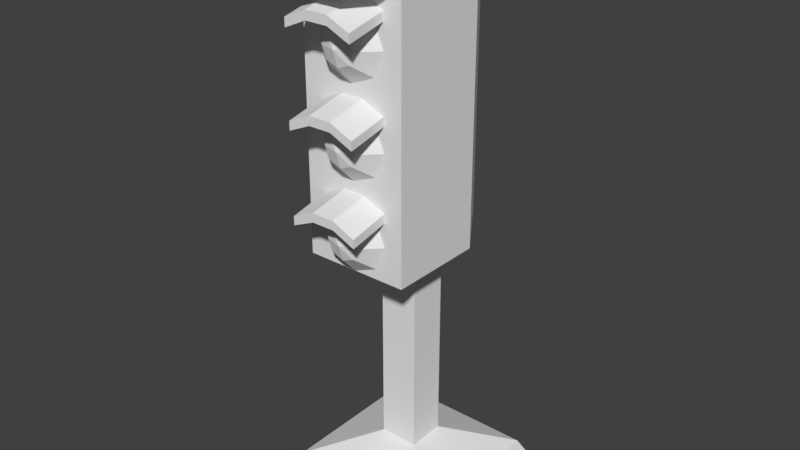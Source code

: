 # Source: TrafficLight.blend  (saved by Blender 2.79.0; exported with 4.5.12 LTS)
import bpy
from mathutils import Matrix  # noqa: F401  (used for matrix-valued properties, if any)

bpy.ops.wm.read_factory_settings(use_empty=True)
scene = bpy.context.scene
scene.name = 'Scene'

# ---- collections
col_collection_1 = bpy.data.collections.new('Collection 1'); scene.collection.children.link(col_collection_1)
col_collection_2 = bpy.data.collections.new('Collection 2'); scene.collection.children.link(col_collection_2)

# ---- world
world_world = bpy.data.worlds.new('World'); scene.world = world_world
world_world.color = (0.05088, 0.05088, 0.05088)
world_world.use_sun_shadow = False
world_world.sun_shadow_jitter_overblur = 0.0
world_world.cycles.sampling_method = 'MANUAL'

# ---- meshes
me_plane_001 = bpy.data.meshes.new('Plane.001')
me_plane_001.from_pydata([(-3.906, -2.256, 8.428), (3.906, -2.256, 8.428), (-3.906, 2.256, 9.428), (3.906, 2.256, 9.428), (-1.302, -2.256, 9.572), (1.302, -2.256, 9.572), (1.302, 2.256, 10.57), (-1.302, 2.256, 10.57), (-3.906, 2.256, 10.43), (-3.906, -2.256, 9.428), (1.302, -2.256, 10.57), (3.906, -2.256, 9.428), (3.906, 2.256, 10.43), (-1.302, 2.256, 11.57), (-1.302, -2.256, 10.57), (1.302, 2.256, 11.57), (-3.906, -2.256, -1.572), (3.906, -2.256, -1.572), (-3.906, 2.256, -0.5721), (3.906, 2.256, -0.5721), (-1.302, -2.256, -0.4279), (1.302, -2.256, -0.4279), (1.302, 2.256, 0.5721), (-1.302, 2.256, 0.5721), (-3.906, 2.256, 0.4279), (-3.906, -2.256, -0.5721), (1.302, -2.256, 0.5721), (3.906, -2.256, -0.5721), (3.906, 2.256, 0.4279), (-1.302, 2.256, 1.572), (-1.302, -2.256, 0.5721), (1.302, 2.256, 1.572), (-3.906, -2.256, -11.57), (3.906, -2.256, -11.57), (-3.906, 2.256, -10.57), (3.906, 2.256, -10.57), (-1.302, -2.256, -10.43), (1.302, -2.256, -10.43), (1.302, 2.256, -9.428), (-1.302, 2.256, -9.428), (-3.906, 2.256, -9.572), (-3.906, -2.256, -10.57), (1.302, -2.256, -9.428), (3.906, -2.256, -10.57), (3.906, 2.256, -9.572), (-1.302, 2.256, -8.428), (-1.302, -2.256, -9.428), (1.302, 2.256, -8.428)], [], [(5, 6, 3, 1), (0, 2, 7, 4), (4, 7, 6, 5), (10, 11, 12, 15), (9, 14, 13, 8), (14, 10, 15, 13), (20, 23, 22, 21), (5, 1, 11, 10), (16, 18, 23, 20), (0, 4, 14, 9), (1, 3, 12, 11), (2, 0, 9, 8), (21, 22, 19, 17), (4, 5, 10, 14), (26, 27, 28, 31), (25, 30, 29, 24), (30, 26, 31, 29), (21, 17, 27, 26), (16, 20, 30, 25), (17, 19, 28, 27), (18, 16, 25, 24), (20, 21, 26, 30), (36, 39, 38, 37), (32, 34, 39, 36), (37, 38, 35, 33), (42, 43, 44, 47), (41, 46, 45, 40), (46, 42, 47, 45), (37, 33, 43, 42), (32, 36, 46, 41), (33, 35, 44, 43), (34, 32, 41, 40), (36, 37, 42, 46)])
_uv = me_plane_001.uv_layers.new(name='UVMap')
_uv.uv.foreach_set('vector', [0.0, 0.0, 1.0, 0.0, 1.0, 1.0, 0.0, 1.0, 0.0, 0.0, 1.0, 0.0, 1.0, 1.0, 0.0, 1.0, 0.0, 0.0, 1.0, 0.0, 1.0, 1.0, 0.0, 1.0, 0.0, 0.0, 1.0, 0.0, 1.0, 1.0, 0.0, 1.0, 0.0, 0.0, 1.0, 0.0, 1.0, 1.0, 0.0, 1.0, 0.0, 0.0, 1.0, 0.0, 1.0, 1.0, 0.0, 1.0, 0.0, 0.0, 1.0, 0.0, 1.0, 1.0, 0.0, 1.0, 0.0, 0.0, 1.0, 0.0, 1.0, 1.0, 0.0, 1.0, 0.0, 0.0, 1.0, 0.0, 1.0, 1.0, 0.0, 1.0, 0.0, 0.0, 1.0, 0.0, 1.0, 1.0, 0.0, 1.0, 0.0, 0.0, 1.0, 0.0, 1.0, 1.0, 0.0, 1.0, 0.0, 0.0, 1.0, 0.0, 1.0, 1.0, 0.0, 1.0, 0.0, 0.0, 1.0, 0.0, 1.0, 1.0, 0.0, 1.0, 0.0, 0.0, 1.0, 0.0, 1.0, 1.0, 0.0, 1.0, 0.0, 0.0, 1.0, 0.0, 1.0, 1.0, 0.0, 1.0, 0.0, 0.0, 1.0, 0.0, 1.0, 1.0, 0.0, 1.0, 0.0, 0.0, 1.0, 0.0, 1.0, 1.0, 0.0, 1.0, 0.0, 0.0, 1.0, 0.0, 1.0, 1.0, 0.0, 1.0, 0.0, 0.0, 1.0, 0.0, 1.0, 1.0, 0.0, 1.0, 0.0, 0.0, 1.0, 0.0, 1.0, 1.0, 0.0, 1.0, 0.0, 0.0, 1.0, 0.0, 1.0, 1.0, 0.0, 1.0, 0.0, 0.0, 1.0, 0.0, 1.0, 1.0, 0.0, 1.0, 0.0, 0.0, 1.0, 0.0, 1.0, 1.0, 0.0, 1.0, 0.0, 0.0, 1.0, 0.0, 1.0, 1.0, 0.0, 1.0, 0.0, 0.0, 1.0, 0.0, 1.0, 1.0, 0.0, 1.0, 0.0, 0.0, 1.0, 0.0, 1.0, 1.0, 0.0, 1.0, 0.0, 0.0, 1.0, 0.0, 1.0, 1.0, 0.0, 1.0, 0.0, 0.0, 1.0, 0.0, 1.0, 1.0, 0.0, 1.0, 0.0, 0.0, 1.0, 0.0, 1.0, 1.0, 0.0, 1.0, 0.0, 0.0, 1.0, 0.0, 1.0, 1.0, 0.0, 1.0, 0.0, 0.0, 1.0, 0.0, 1.0, 1.0, 0.0, 1.0, 0.0, 0.0, 1.0, 0.0, 1.0, 1.0, 0.0, 1.0, 0.0, 0.0, 1.0, 0.0, 1.0, 1.0, 0.0, 1.0])
me_plane_001.use_remesh_preserve_volume = False
me_plane_001.use_remesh_preserve_attributes = False
me_plane_001.use_mirror_vertex_groups = False
me_plane_001.update()
me_plane = bpy.data.meshes.new('Plane')
me_plane.from_pydata([(-10.0, -5.927, -38.82), (10.0, -5.927, -38.82), (-10.0, 14.07, -38.82), (10.0, 14.07, -38.82), (-9.0, -4.927, -36.82), (9.0, -4.927, -36.82), (-9.0, 13.07, -36.82), (9.0, 13.07, -36.82), (-2.25, 1.823, -34.07), (2.25, 1.823, -34.07), (-2.25, 6.323, -34.07), (2.25, 6.323, -34.07), (-2.75, 1.323, -9.074), (2.75, 1.323, -9.074), (-2.75, 5.823, -9.074), (2.75, 5.823, -9.074), (3.0, -4.927, 0.9259), (3.0, -4.927, 10.93), (-3.0, -4.927, 20.93), (3.0, -4.927, 20.93), (-6.0, 5.823, -8.574), (-3.0, -4.927, 10.93), (-6.0, 5.823, 20.43), (6.0, 5.823, 20.43), (-3.0, -4.927, 0.9259), (6.0, 5.823, -8.574), (-3.0, -9.927, 22.43), (-6.0, 6.323, 22.93), (-6.0, -4.427, -8.574), (6.0, -4.427, -8.574), (-6.0, -4.427, 20.43), (6.0, -4.427, 20.43), (6.0, 6.323, 22.93), (6.0, -4.927, 22.93), (-3.0, -9.927, 20.93), (-6.0, -4.927, 22.93), (3.0, -9.927, 22.43), (-5.1, 5.479, 24.93), (3.0, -9.927, 20.93), (-5.1, -4.083, 24.93), (5.1, -4.083, 24.93), (5.1, 5.479, 24.93), (2.55, 3.089, 25.57), (-2.55, 3.089, 25.57), (-2.55, -1.693, 25.57), (2.55, -1.693, 25.57), (4.5, 8.823, -5.824), (-4.5, 8.823, -5.824), (-4.5, 8.823, 16.68), (4.5, 8.823, 16.68), (2.25, 8.823, -0.1991), (-2.25, 8.823, -0.1991), (2.25, 8.823, 11.05), (-2.25, 8.823, 11.05), (2.25, 11.32, -0.1991), (-2.25, 11.32, -0.1991), (2.25, 11.32, 11.05), (-2.25, 11.32, 11.05), (6.0, 6.323, 20.93), (5.5, 5.823, -9.074), (5.5, -4.427, -9.074), (6.0, -4.927, 20.93), (-5.5, 5.823, -9.074), (-5.5, -4.427, -9.074), (-6.0, 6.323, 20.93), (-6.0, -4.927, 20.93), (-2.25, 6.323, -9.074), (-2.25, 1.823, -9.074), (2.25, 1.823, -9.074), (2.25, 6.323, -9.074), (-6.0, 6.323, -9.074), (-6.0, -4.927, -9.074), (6.0, -4.927, -9.074), (6.0, 6.323, -9.074), (3.0, -4.927, -9.074), (-3.0, -4.927, -9.074), (-2.75, -4.927, 11.18), (2.75, -4.927, 11.18), (-2.75, -4.927, 20.68), (2.75, -4.927, 20.68), (-2.75, -4.927, 1.176), (2.75, -4.927, 1.176), (-2.75, -4.927, 10.68), (2.75, -4.927, 10.68), (2.75, -4.927, -8.824), (-2.75, -4.927, 0.6759), (2.75, -4.927, 0.6759), (-2.75, -4.927, -8.824)], [], [(0, 2, 3, 1), (5, 7, 11, 9), (0, 1, 5, 4), (1, 3, 7, 5), (2, 0, 4, 6), (3, 2, 6, 7), (10, 8, 67, 66), (6, 4, 8, 10), (7, 6, 10, 11), (4, 5, 9, 8), (11, 10, 66, 69), (8, 9, 68, 67), (9, 11, 69, 68), (33, 32, 41, 40), (19, 61, 38, 34, 65, 18), (34, 38, 36, 26), (20, 28, 30, 22), (61, 33, 36, 38), (64, 65, 35, 27), (33, 35, 26, 36), (85, 87, 84, 86), (78, 76, 77, 79), (65, 71, 75, 18), (23, 31, 29, 25), (19, 74, 72, 61), (58, 64, 27, 32), (27, 35, 39, 37), (41, 37, 43, 42), (82, 80, 81, 83), (59, 60, 63, 62, 14, 12, 13, 15), (61, 58, 32, 33), (35, 65, 34, 26), (35, 33, 40, 39), (32, 27, 37, 41), (43, 44, 45, 42), (37, 39, 44, 43), (39, 40, 45, 44), (40, 41, 42, 45), (47, 48, 53, 51), (69, 66, 70, 47, 46, 73), (70, 64, 48, 47), (58, 73, 46, 49), (64, 58, 49, 48), (50, 51, 55, 54), (46, 47, 51, 50), (49, 46, 50, 52), (48, 49, 52, 53), (56, 54, 55, 57), (52, 50, 54, 56), (53, 52, 56, 57), (51, 53, 57, 55), (23, 25, 73, 58), (25, 29, 72, 73), (29, 31, 61, 72), (31, 23, 58, 61), (28, 20, 70, 71), (20, 22, 64, 70), (22, 30, 65, 64), (30, 28, 71, 65), (12, 14, 66, 67), (13, 12, 67, 68), (15, 13, 68, 69), (62, 63, 71, 70), (14, 62, 70, 66), (60, 59, 73, 72), (63, 60, 72, 74, 75, 71), (59, 15, 69, 73), (77, 76, 21, 17), (78, 79, 19, 18), (76, 78, 18, 21), (79, 77, 17, 19), (81, 80, 24, 16), (82, 83, 17, 21), (83, 81, 16, 17), (80, 82, 21, 24), (85, 86, 16, 24), (86, 84, 74, 16), (84, 87, 75, 74), (87, 85, 24, 75)])
_uv = me_plane.uv_layers.new(name='UVMap')
_uv.uv.foreach_set('vector', [0.0, 0.0, 1.0, 0.0, 1.0, 1.0, 0.0, 1.0, 0.0, 0.0, 1.0, 0.0, 1.0, 1.0, 0.0, 1.0, 0.0, 0.0, 1.0, 0.0, 1.0, 1.0, 0.0, 1.0, 0.0, 0.0, 1.0, 0.0, 1.0, 1.0, 0.0, 1.0, 0.0, 0.0, 1.0, 0.0, 1.0, 1.0, 0.0, 1.0, 0.0, 0.0, 1.0, 0.0, 1.0, 1.0, 0.0, 1.0, 0.0, 0.0, 1.0, 0.0, 1.0, 1.0, 0.0, 1.0, 0.0, 0.0, 1.0, 0.0, 1.0, 1.0, 0.0, 1.0, 0.0, 0.0, 1.0, 0.0, 1.0, 1.0, 0.0, 1.0, 0.0, 0.0, 1.0, 0.0, 1.0, 1.0, 0.0, 1.0, 0.0, 0.0, 1.0, 0.0, 1.0, 1.0, 0.0, 1.0, 0.0, 0.0, 1.0, 0.0, 1.0, 1.0, 0.0, 1.0, 0.0, 0.0, 1.0, 0.0, 1.0, 1.0, 0.0, 1.0, 0.0, 0.0, 1.0, 0.0, 1.0, 1.0, 0.0, 1.0, 0.5, 1.0, 0.933, 0.75, 0.933, 0.25, 0.5, 0.0, 0.06699, 0.25, 0.06699, 0.75, 0.0, 0.0, 1.0, 0.0, 1.0, 1.0, 0.0, 1.0, 0.04444, 0.01667, 0.9556, 0.01667, 0.9556, 0.9833, 0.04444, 0.9833, 0.0, 0.0, 1.0, 0.0, 1.0, 1.0, 0.0, 1.0, 0.0, 0.0, 1.0, 0.0, 1.0, 1.0, 0.0, 1.0, 0.0, 0.0, 1.0, 0.0, 1.0, 1.0, 0.0, 1.0, 0.025, 0.04167, 0.975, 0.04167, 0.975, 0.9583, 0.025, 0.9583, 0.025, 0.04167, 0.975, 0.04167, 0.975, 0.9583, 0.025, 0.9583, 0.0, 0.0, 1.0, 0.0, 1.0, 1.0, 0.0, 1.0, 0.04444, 0.01667, 0.9556, 0.01667, 0.9556, 0.9833, 0.04444, 0.9833, 0.0, 0.0, 1.0, 0.0, 1.0, 1.0, 0.0, 1.0, 0.0, 0.0, 1.0, 0.0, 1.0, 1.0, 0.0, 1.0, 0.0, 0.0, 1.0, 0.0, 1.0, 1.0, 0.0, 1.0, 0.0, 0.0, 1.0, 0.0, 1.0, 1.0, 0.0, 1.0, 0.025, 0.04167, 0.975, 0.04167, 0.975, 0.9583, 0.025, 0.9583, 0.4826, 0.9798, 0.9174, 0.6689, 0.7957, 0.1307, 0.4825, 0.02024, 0.2561, 0.09577, 0.3372, 0.2803, 0.3372, 0.7197, 0.2561, 0.9042, 0.0, 0.0, 1.0, 0.0, 1.0, 1.0, 0.0, 1.0, 0.0, 0.0, 1.0, 0.0, 1.0, 1.0, 0.0, 1.0, 0.0, 0.0, 1.0, 0.0, 1.0, 1.0, 0.0, 1.0, 0.0, 0.0, 1.0, 0.0, 1.0, 1.0, 0.0, 1.0, 0.0, 0.0, 1.0, 0.0, 1.0, 1.0, 0.0, 1.0, 0.0, 0.0, 1.0, 0.0, 1.0, 1.0, 0.0, 1.0, 0.0, 0.0, 1.0, 0.0, 1.0, 1.0, 0.0, 1.0, 0.0, 0.0, 1.0, 0.0, 1.0, 1.0, 0.0, 1.0, 0.0, 0.0, 0.0, 1.0, 0.0, 1.0, 0.0, 0.0, 0.0, 1.0, 0.2061, 0.09549, 0.5, 0.0, 1.0, 1.0, 0.5, 1.0, 0.5, 1.0, 0.0, 0.0, 0.0, 1.0, 0.0, 1.0, 0.0, 0.0, 0.0, 0.0, 0.0, 1.0, 0.0, 1.0, 0.0, 0.0, 1.0, 0.0, 0.0, 0.0, 0.0, 0.0, 1.0, 0.0, 0.5, 1.0, 1.0, 1.0, 1.0, 1.0, 0.5, 1.0, 0.5, 1.0, 1.0, 1.0, 1.0, 1.0, 0.5, 1.0, 0.0, 0.0, 0.0, 1.0, 0.0, 1.0, 0.0, 0.0, 1.0, 0.0, 0.0, 0.0, 0.0, 0.0, 1.0, 0.0, 0.5, 1.0, 0.933, 0.25, 0.06699, 0.25, 0.06699, 0.75, 0.0, 0.0, 0.0, 1.0, 0.0, 1.0, 0.0, 0.0, 1.0, 0.0, 0.0, 0.0, 0.0, 0.0, 1.0, 0.0, 0.0, 0.0, 0.0, 1.0, 0.0, 1.0, 0.0, 0.0, 0.04444, 0.01667, 0.04444, 0.9833, 0.0, 1.0, 0.0, 0.0, 0.04444, 0.9833, 0.9556, 0.9833, 1.0, 1.0, 0.0, 1.0, 0.9556, 0.9833, 0.9556, 0.01667, 1.0, 0.0, 1.0, 1.0, 0.9556, 0.01667, 0.04444, 0.01667, 0.0, 0.0, 1.0, 0.0, 0.9556, 0.01667, 0.04444, 0.01667, 0.0, 0.0, 1.0, 0.0, 0.04444, 0.01667, 0.04444, 0.9833, 0.0, 1.0, 0.0, 0.0, 0.04444, 0.9833, 0.9556, 0.9833, 1.0, 1.0, 0.0, 1.0, 0.9556, 0.9833, 0.9556, 0.01667, 1.0, 0.0, 1.0, 1.0, 0.3372, 0.2803, 0.2561, 0.09577, 0.2061, 0.09549, 0.02447, 0.3455, 0.3372, 0.7197, 0.3372, 0.2803, 0.02447, 0.3455, 0.02447, 0.6545, 0.2561, 0.9042, 0.3372, 0.7197, 0.02447, 0.6545, 0.2061, 0.9045, 0.4825, 0.02024, 0.7957, 0.1307, 0.7939, 0.09549, 0.5, 0.0, 0.2561, 0.09577, 0.4825, 0.02024, 0.5, 0.0, 0.2061, 0.09549, 0.7957, 0.8693, 0.4826, 0.9798, 0.5, 1.0, 0.7939, 0.9045, 0.9174, 0.3311, 0.7957, 0.8693, 0.7939, 0.9045, 0.9755, 0.6545, 0.9755, 0.3455, 0.7939, 0.09549, 0.4826, 0.9798, 0.2561, 0.9042, 0.2061, 0.9045, 0.5, 1.0, 0.975, 0.9583, 0.975, 0.04167, 1.0, 0.0, 1.0, 1.0, 0.025, 0.04167, 0.025, 0.9583, 0.0, 1.0, 0.0, 0.0, 0.975, 0.04167, 0.025, 0.04167, 0.0, 0.0, 1.0, 0.0, 0.025, 0.9583, 0.975, 0.9583, 1.0, 1.0, 0.0, 1.0, 0.975, 0.9583, 0.975, 0.04167, 1.0, 0.0, 1.0, 1.0, 0.025, 0.04167, 0.025, 0.9583, 0.0, 1.0, 0.0, 0.0, 0.025, 0.9583, 0.975, 0.9583, 1.0, 1.0, 0.0, 1.0, 0.975, 0.04167, 0.025, 0.04167, 0.0, 0.0, 1.0, 0.0, 0.025, 0.04167, 0.025, 0.9583, 0.0, 1.0, 0.0, 0.0, 0.025, 0.9583, 0.975, 0.9583, 1.0, 1.0, 0.0, 1.0, 0.975, 0.9583, 0.975, 0.04167, 1.0, 0.0, 1.0, 1.0, 0.975, 0.04167, 0.025, 0.04167, 0.0, 0.0, 1.0, 0.0])
me_plane.use_remesh_preserve_volume = False
me_plane.use_remesh_preserve_attributes = False
me_plane.use_mirror_vertex_groups = False
me_plane.update()
me_circle_002 = bpy.data.meshes.new('Circle.002')
me_circle_002.from_pydata([(10.0, -1.122e-07, -2.637), (7.071, -7.071, -2.637), (6.449e-07, -10.0, -2.637), (-7.071, -7.071, -2.637), (-10.0, -1.122e-07, -2.637), (-7.071, 7.071, -2.637), (-2.293e-07, 10.0, -2.637), (7.071, 7.071, -2.637), (-1.697e-07, 5.0, 2.163), (-3.536, 3.536, 2.163), (-5.0, -1.122e-07, 2.163), (-3.536, -3.536, 2.163), (2.674e-07, -5.0, 2.163), (3.536, -3.536, 2.163), (5.0, -1.122e-07, 2.163), (3.536, 3.536, 2.163), (9.075e-09, -1.122e-07, 3.795)], [], [(3, 2, 12, 11), (5, 4, 10, 9), (0, 7, 15, 14), (2, 1, 13, 12), (4, 3, 11, 10), (6, 5, 9, 8), (7, 6, 8, 15), (1, 0, 14, 13), (14, 15, 16), (12, 13, 16), (10, 11, 16), (8, 9, 16), (15, 8, 16), (13, 14, 16), (11, 12, 16), (9, 10, 16)])
_uv = me_circle_002.uv_layers.new(name='UVMap')
_uv.uv.foreach_set('vector', [0.0, 0.0, 1.0, 0.0, 1.0, 1.0, 0.0, 1.0, 0.0, 0.0, 1.0, 0.0, 1.0, 1.0, 0.0, 1.0, 0.0, 0.0, 1.0, 0.0, 1.0, 1.0, 0.0, 1.0, 0.0, 0.0, 1.0, 0.0, 1.0, 1.0, 0.0, 1.0, 0.0, 0.0, 1.0, 0.0, 1.0, 1.0, 0.0, 1.0, 0.0, 0.0, 1.0, 0.0, 1.0, 1.0, 0.0, 1.0, 0.0, 0.0, 1.0, 0.0, 1.0, 1.0, 0.0, 1.0, 0.0, 0.0, 1.0, 0.0, 1.0, 1.0, 0.0, 1.0, 0.0, 0.0, 1.0, 0.0, 1.0, 1.0, 0.0, 0.0, 1.0, 0.0, 1.0, 1.0, 0.0, 0.0, 1.0, 0.0, 1.0, 1.0, 0.0, 0.0, 1.0, 0.0, 1.0, 1.0, 0.0, 0.0, 1.0, 0.0, 1.0, 1.0, 0.0, 0.0, 1.0, 0.0, 1.0, 1.0, 0.0, 0.0, 1.0, 0.0, 1.0, 1.0, 0.0, 0.0, 1.0, 0.0, 1.0, 1.0])
me_circle_002.use_remesh_preserve_volume = False
me_circle_002.use_remesh_preserve_attributes = False
me_circle_002.use_mirror_vertex_groups = False
me_circle_002.update()
me_circle_001 = bpy.data.meshes.new('Circle.001')
me_circle_001.from_pydata([(10.0, -1.122e-07, -2.637), (7.071, -7.071, -2.637), (6.449e-07, -10.0, -2.637), (-7.071, -7.071, -2.637), (-10.0, -1.122e-07, -2.637), (-7.071, 7.071, -2.637), (-2.293e-07, 10.0, -2.637), (7.071, 7.071, -2.637), (-1.697e-07, 5.0, 2.163), (-3.536, 3.536, 2.163), (-5.0, -1.122e-07, 2.163), (-3.536, -3.536, 2.163), (2.674e-07, -5.0, 2.163), (3.536, -3.536, 2.163), (5.0, -1.122e-07, 2.163), (3.536, 3.536, 2.163), (9.075e-09, -1.122e-07, 3.795)], [], [(3, 2, 12, 11), (5, 4, 10, 9), (0, 7, 15, 14), (2, 1, 13, 12), (4, 3, 11, 10), (6, 5, 9, 8), (7, 6, 8, 15), (1, 0, 14, 13), (14, 15, 16), (12, 13, 16), (10, 11, 16), (8, 9, 16), (15, 8, 16), (13, 14, 16), (11, 12, 16), (9, 10, 16)])
_uv = me_circle_001.uv_layers.new(name='UVMap')
_uv.uv.foreach_set('vector', [0.0, 0.0, 1.0, 0.0, 1.0, 1.0, 0.0, 1.0, 0.0, 0.0, 1.0, 0.0, 1.0, 1.0, 0.0, 1.0, 0.0, 0.0, 1.0, 0.0, 1.0, 1.0, 0.0, 1.0, 0.0, 0.0, 1.0, 0.0, 1.0, 1.0, 0.0, 1.0, 0.0, 0.0, 1.0, 0.0, 1.0, 1.0, 0.0, 1.0, 0.0, 0.0, 1.0, 0.0, 1.0, 1.0, 0.0, 1.0, 0.0, 0.0, 1.0, 0.0, 1.0, 1.0, 0.0, 1.0, 0.0, 0.0, 1.0, 0.0, 1.0, 1.0, 0.0, 1.0, 0.0, 0.0, 1.0, 0.0, 1.0, 1.0, 0.0, 0.0, 1.0, 0.0, 1.0, 1.0, 0.0, 0.0, 1.0, 0.0, 1.0, 1.0, 0.0, 0.0, 1.0, 0.0, 1.0, 1.0, 0.0, 0.0, 1.0, 0.0, 1.0, 1.0, 0.0, 0.0, 1.0, 0.0, 1.0, 1.0, 0.0, 0.0, 1.0, 0.0, 1.0, 1.0, 0.0, 0.0, 1.0, 0.0, 1.0, 1.0])
me_circle_001.use_remesh_preserve_volume = False
me_circle_001.use_remesh_preserve_attributes = False
me_circle_001.use_mirror_vertex_groups = False
me_circle_001.update()
me_circle = bpy.data.meshes.new('Circle')
me_circle.from_pydata([(-1.543e-07, 10.0, -2.637), (-7.071, 7.071, -2.637), (-10.0, -5.718e-07, -2.637), (-7.071, -7.071, -2.637), (7.2e-07, -10.0, -2.637), (7.071, -7.071, -2.637), (10.0, -1.548e-08, -2.637), (7.071, 7.071, -2.637), (-9.467e-08, 5.0, 2.163), (-3.536, 3.536, 2.163), (-5.0, -1.641e-07, 2.163), (-3.536, -3.536, 2.163), (3.424e-07, -5.0, 2.163), (3.536, -3.536, 2.163), (5.0, 1.14e-07, 2.163), (3.536, 3.536, 2.163), (8.415e-08, 9.968e-09, 3.795)], [], [(3, 4, 12, 11), (1, 2, 10, 9), (6, 7, 15, 14), (4, 5, 13, 12), (2, 3, 11, 10), (0, 1, 9, 8), (7, 0, 8, 15), (5, 6, 14, 13), (14, 15, 16), (12, 13, 16), (10, 11, 16), (8, 9, 16), (15, 8, 16), (13, 14, 16), (11, 12, 16), (9, 10, 16)])
_uv = me_circle.uv_layers.new(name='UVMap')
_uv.uv.foreach_set('vector', [0.0, 0.0, 1.0, 0.0, 1.0, 1.0, 0.0, 1.0, 0.0, 0.0, 1.0, 0.0, 1.0, 1.0, 0.0, 1.0, 0.0, 0.0, 1.0, 0.0, 1.0, 1.0, 0.0, 1.0, 0.0, 0.0, 1.0, 0.0, 1.0, 1.0, 0.0, 1.0, 0.0, 0.0, 1.0, 0.0, 1.0, 1.0, 0.0, 1.0, 0.0, 0.0, 1.0, 0.0, 1.0, 1.0, 0.0, 1.0, 0.0, 0.0, 1.0, 0.0, 1.0, 1.0, 0.0, 1.0, 0.0, 0.0, 1.0, 0.0, 1.0, 1.0, 0.0, 1.0, 0.0, 0.0, 1.0, 0.0, 1.0, 1.0, 0.0, 0.0, 1.0, 0.0, 1.0, 1.0, 0.0, 0.0, 1.0, 0.0, 1.0, 1.0, 0.0, 0.0, 1.0, 0.0, 1.0, 1.0, 0.0, 0.0, 1.0, 0.0, 1.0, 1.0, 0.0, 0.0, 1.0, 0.0, 1.0, 1.0, 0.0, 0.0, 1.0, 0.0, 1.0, 1.0, 0.0, 0.0, 1.0, 0.0, 1.0, 1.0])
me_circle.use_remesh_preserve_volume = False
me_circle.use_remesh_preserve_attributes = False
me_circle.use_mirror_vertex_groups = False
me_circle.update()

# ---- objects
ob_lightcover = bpy.data.objects.new('LightCover', me_plane_001)
ob_base = bpy.data.objects.new('Base', me_plane)
ob_greenlight = bpy.data.objects.new('GreenLight', me_circle_002)
ob_yellowlight = bpy.data.objects.new('YellowLight', me_circle_001)
ob_redlight = bpy.data.objects.new('RedLight', me_circle)

# ---- transforms, parenting, visibility, modifiers, constraints
ob_lightcover.location = (2.484e-09, -11.26, 46.99)
ob_lightcover.lineart.crease_threshold = 0.0
ob_base.location = (0.0, -4.073, 38.82)
ob_base.lineart.crease_threshold = 0.0
ob_greenlight.location = (8.959e-08, -10.03, 33.66)
ob_greenlight.rotation_euler = (1.571, -0.0, 0.0)
ob_greenlight.scale = (0.3906, 0.3906, 0.3906)
ob_greenlight.lineart.crease_threshold = 0.0
ob_yellowlight.location = (8.959e-08, -10.03, 43.66)
ob_yellowlight.rotation_euler = (1.571, -0.0, 0.0)
ob_yellowlight.scale = (0.3906, 0.3906, 0.3906)
ob_yellowlight.lineart.crease_threshold = 0.0
ob_redlight.location = (6.026e-08, -10.03, 53.66)
ob_redlight.rotation_euler = (1.571, -0.0, 0.0)
ob_redlight.scale = (0.3906, 0.3906, 0.3906)
ob_redlight.lineart.crease_threshold = 0.0

# ---- collection membership
col_collection_1.objects.link(ob_lightcover)
col_collection_1.objects.link(ob_base)
col_collection_2.objects.link(ob_greenlight)
col_collection_2.objects.link(ob_yellowlight)
col_collection_2.objects.link(ob_redlight)

# ---- scene / render settings (as saved in the file)
scene.frame_start = 1; scene.frame_end = 250; scene.frame_set(1)
scene.render.engine = 'BLENDER_EEVEE_NEXT'
scene.render.resolution_percentage = 50
scene.render.dither_intensity = 0.0
scene.cycles.use_denoising = False
scene.cycles.samples = 128
scene.cycles.sampling_pattern = 'TABULATED_SOBOL'
scene.cycles.use_adaptive_sampling = False
scene.cycles.use_light_tree = False
scene.cycles.blur_glossy = 0.0
scene.cycles.sample_clamp_indirect = 0.0
scene.view_settings.view_transform = 'Standard'
bpy.context.view_layer.update()

# ---- added for rendering (the .blend has no active camera and no usable light): camera, sun
cam_auto = bpy.data.cameras.new('AutoCamera')
cam_auto.lens = 50.0
cam_auto.sensor_width = 36.0
cam_auto.clip_end = 1162.1
ob_auto_camera = bpy.data.objects.new('AutoCamera', cam_auto)
scene.collection.objects.link(ob_auto_camera)
ob_auto_camera.location = (66.2169, -81.4603, 85.1684)
ob_auto_camera.rotation_euler = (1.09748, -7.21219e-08, 0.694738)
scene.camera = ob_auto_camera
light_auto_sun = bpy.data.lights.new('AutoSun', 'SUN')
light_auto_sun.energy = 3.0
light_auto_sun.angle = 0.0523599
ob_auto_sun = bpy.data.objects.new('AutoSun', light_auto_sun)
scene.collection.objects.link(ob_auto_sun)
ob_auto_sun.rotation_euler = (0.872665, 0.174533, 0.523599)
bpy.context.view_layer.update()
